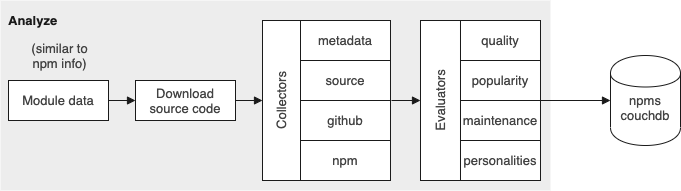

The diagram above was exported from draw.io. Its source (the exported page's mxGraphModel, read from the mxfile embedded in the PNG):
<mxGraphModel dx="1752" dy="1131" grid="1" gridSize="10" guides="1" tooltips="1" connect="1" arrows="1" fold="1" page="1" pageScale="1" pageWidth="826" pageHeight="1169" background="#ffffff" math="0" shadow="0">
  <root>
    <mxCell id="0" />
    <mxCell id="1" parent="0" />
    <mxCell id="127" value="" style="whiteSpace=wrap;html=1;strokeColor=none;fillColor=#EDEDED;fontSize=20;fontColor=#6F428F;fontStyle=1" parent="1" vertex="1">
      <mxGeometry x="30" y="330" width="550" height="190" as="geometry" />
    </mxCell>
    <mxCell id="14" style="edgeStyle=orthogonalEdgeStyle;rounded=0;html=1;entryX=0;entryY=0.5;shadow=0;endArrow=block;endFill=1;jettySize=auto;orthogonalLoop=1;strokeColor=#1A1A1A;strokeWidth=1;fontSize=13;fontColor=#424242;" parent="1" source="9" target="12" edge="1">
      <mxGeometry relative="1" as="geometry">
        <Array as="points" />
      </mxGeometry>
    </mxCell>
    <mxCell id="15" value="&lt;div&gt;&lt;div&gt;(similar to&lt;/div&gt;&lt;div&gt;npm info)&lt;/div&gt;&lt;/div&gt;" style="text;html=1;resizable=0;points=[];;align=center;verticalAlign=middle;labelBackgroundColor=none;fontSize=13;fontFamily=Helvetica;fontColor=#424242;" parent="14" vertex="1" connectable="0">
      <mxGeometry x="-0.075" y="4" relative="1" as="geometry">
        <mxPoint x="-65" y="-50" as="offset" />
      </mxGeometry>
    </mxCell>
    <mxCell id="9" value="Module data" style="whiteSpace=wrap;html=1;rounded=0;shadow=0;glass=0;strokeColor=#1A1A1A;fillColor=#FFFFFF;gradientColor=none;fontFamily=Helvetica;fontSize=13;fontColor=#424242;align=center;" parent="1" vertex="1">
      <mxGeometry x="38" y="410" width="100" height="40" as="geometry" />
    </mxCell>
    <mxCell id="26" style="edgeStyle=orthogonalEdgeStyle;rounded=0;html=1;exitX=1;exitY=0.5;entryX=0;entryY=0.5;shadow=0;endArrow=block;endFill=1;jettySize=auto;orthogonalLoop=1;strokeColor=#1A1A1A;strokeWidth=1;fontSize=13;fontColor=#424242;" parent="1" source="12" target="18" edge="1">
      <mxGeometry relative="1" as="geometry">
        <mxPoint x="317" y="430" as="targetPoint" />
        <Array as="points" />
      </mxGeometry>
    </mxCell>
    <mxCell id="12" value="Download source code" style="whiteSpace=wrap;html=1;rounded=0;shadow=0;glass=0;strokeColor=#1A1A1A;fillColor=#FFFFFF;gradientColor=none;fontFamily=Helvetica;fontSize=13;fontColor=#424242;align=center;" parent="1" vertex="1">
      <mxGeometry x="165" y="410" width="100" height="40" as="geometry" />
    </mxCell>
    <mxCell id="18" value="Collectors" style="whiteSpace=wrap;html=1;rounded=0;shadow=0;glass=0;strokeColor=#1A1A1A;fillColor=#FFFFFF;gradientColor=none;fontFamily=Helvetica;fontSize=13;fontColor=#424242;align=center;horizontal=0;" parent="1" vertex="1">
      <mxGeometry x="292" y="350" width="38" height="160" as="geometry" />
    </mxCell>
    <mxCell id="19" value="metadata" style="whiteSpace=wrap;html=1;rounded=0;shadow=0;glass=0;strokeColor=#1A1A1A;fillColor=#FFFFFF;gradientColor=none;fontFamily=Helvetica;fontSize=13;fontColor=#424242;align=center;" parent="1" vertex="1">
      <mxGeometry x="330" y="350" width="90" height="40" as="geometry" />
    </mxCell>
    <mxCell id="21" value="npm" style="whiteSpace=wrap;html=1;rounded=0;shadow=0;glass=0;strokeColor=#1A1A1A;fillColor=#FFFFFF;gradientColor=none;fontFamily=Helvetica;fontSize=13;fontColor=#424242;align=center;" parent="1" vertex="1">
      <mxGeometry x="330" y="470" width="90" height="40" as="geometry" />
    </mxCell>
    <mxCell id="22" value="github" style="whiteSpace=wrap;html=1;rounded=0;shadow=0;glass=0;strokeColor=#1A1A1A;fillColor=#FFFFFF;gradientColor=none;fontFamily=Helvetica;fontSize=13;fontColor=#424242;align=center;" parent="1" vertex="1">
      <mxGeometry x="330" y="430" width="90" height="40" as="geometry" />
    </mxCell>
    <mxCell id="33" value="&lt;span style=&quot;line-height: 1.2&quot;&gt;source&lt;/span&gt;" style="whiteSpace=wrap;html=1;rounded=0;shadow=0;glass=0;strokeColor=#1A1A1A;fillColor=#FFFFFF;gradientColor=none;fontFamily=Helvetica;fontSize=13;fontColor=#424242;align=center;" parent="1" vertex="1">
      <mxGeometry x="330" y="390" width="90" height="40" as="geometry" />
    </mxCell>
    <mxCell id="101" style="edgeStyle=orthogonalEdgeStyle;rounded=0;html=1;exitX=1;exitY=1;entryX=1;entryY=1;shadow=0;endArrow=block;endFill=1;jettySize=auto;orthogonalLoop=1;strokeColor=#1A1A1A;strokeWidth=1;fontSize=13;fontColor=#1A1A1A;" parent="1" edge="1">
      <mxGeometry relative="1" as="geometry">
        <mxPoint x="396" y="377" as="sourcePoint" />
        <mxPoint x="396" y="377" as="targetPoint" />
      </mxGeometry>
    </mxCell>
    <mxCell id="110" value="&lt;div&gt;&lt;br&gt;&lt;/div&gt;&lt;div&gt;npms couchdb&lt;/div&gt;" style="shape=cylinder;whiteSpace=wrap;html=1;rounded=0;shadow=0;glass=0;strokeColor=#1A1A1A;fillColor=#FFFFFF;gradientColor=none;fontFamily=Helvetica;fontSize=13;fontColor=#424242;align=center;" parent="1" vertex="1">
      <mxGeometry x="640" y="385" width="70" height="90" as="geometry" />
    </mxCell>
    <mxCell id="119" value="Evaluators" style="whiteSpace=wrap;html=1;rounded=0;shadow=0;glass=0;strokeColor=#1A1A1A;fillColor=#FFFFFF;gradientColor=none;fontFamily=Helvetica;fontSize=13;fontColor=#424242;align=center;horizontal=0;" parent="1" vertex="1">
      <mxGeometry x="450" y="350" width="40" height="160" as="geometry" />
    </mxCell>
    <mxCell id="120" value="quality" style="whiteSpace=wrap;html=1;rounded=0;shadow=0;glass=0;strokeColor=#1A1A1A;fillColor=#FFFFFF;gradientColor=none;fontFamily=Helvetica;fontSize=13;fontColor=#424242;align=center;" parent="1" vertex="1">
      <mxGeometry x="490" y="350" width="80" height="40" as="geometry" />
    </mxCell>
    <mxCell id="121" value="personalities" style="whiteSpace=wrap;html=1;rounded=0;shadow=0;glass=0;strokeColor=#1A1A1A;fillColor=#FFFFFF;gradientColor=none;fontFamily=Helvetica;fontSize=13;fontColor=#424242;align=center;" parent="1" vertex="1">
      <mxGeometry x="490" y="470" width="80" height="40" as="geometry" />
    </mxCell>
    <mxCell id="122" value="maintenance" style="whiteSpace=wrap;html=1;rounded=0;shadow=0;glass=0;strokeColor=#1A1A1A;fillColor=#FFFFFF;gradientColor=none;fontFamily=Helvetica;fontSize=13;fontColor=#424242;align=center;" parent="1" vertex="1">
      <mxGeometry x="490" y="430" width="80" height="40" as="geometry" />
    </mxCell>
    <mxCell id="123" value="&lt;span style=&quot;line-height: 1.2&quot;&gt;popularity&lt;/span&gt;" style="whiteSpace=wrap;html=1;rounded=0;shadow=0;glass=0;strokeColor=#1A1A1A;fillColor=#FFFFFF;gradientColor=none;fontFamily=Helvetica;fontSize=13;fontColor=#424242;align=center;" parent="1" vertex="1">
      <mxGeometry x="490" y="390" width="80" height="40" as="geometry" />
    </mxCell>
    <mxCell id="125" style="edgeStyle=orthogonalEdgeStyle;rounded=0;html=1;exitX=1;exitY=1;shadow=0;endArrow=block;endFill=1;jettySize=auto;orthogonalLoop=1;strokeColor=#1A1A1A;strokeWidth=1;fontSize=13;fontColor=#1A1A1A;exitPerimeter=0;entryX=0;entryY=0.5;entryDx=0;entryDy=0;" parent="1" edge="1" target="110">
      <mxGeometry relative="1" as="geometry">
        <mxPoint x="560" y="430" as="sourcePoint" />
        <mxPoint x="670" y="433" as="targetPoint" />
      </mxGeometry>
    </mxCell>
    <mxCell id="126" style="edgeStyle=orthogonalEdgeStyle;rounded=0;html=1;exitX=1;exitY=0.5;entryX=0;entryY=0.5;shadow=0;endArrow=block;endFill=1;jettySize=auto;orthogonalLoop=1;strokeColor=#1A1A1A;strokeWidth=1;fontSize=13;fontColor=#424242;" parent="1" edge="1">
      <mxGeometry x="421" y="430" as="geometry">
        <mxPoint x="450" y="430" as="targetPoint" />
        <Array as="points" />
        <mxPoint x="421" y="430" as="sourcePoint" />
      </mxGeometry>
    </mxCell>
    <mxCell id="130" value="&lt;div style=&quot;text-align: left&quot;&gt;Analyze&lt;/div&gt;" style="text;html=1;strokeColor=none;fillColor=none;align=left;verticalAlign=middle;whiteSpace=wrap;overflow=hidden;rounded=0;shadow=0;glass=0;fontFamily=Helvetica;fontSize=13;fontColor=#1A1A1A;fontStyle=1" parent="1" vertex="1">
      <mxGeometry x="36" y="340" width="104" height="20" as="geometry" />
    </mxCell>
  </root>
</mxGraphModel>